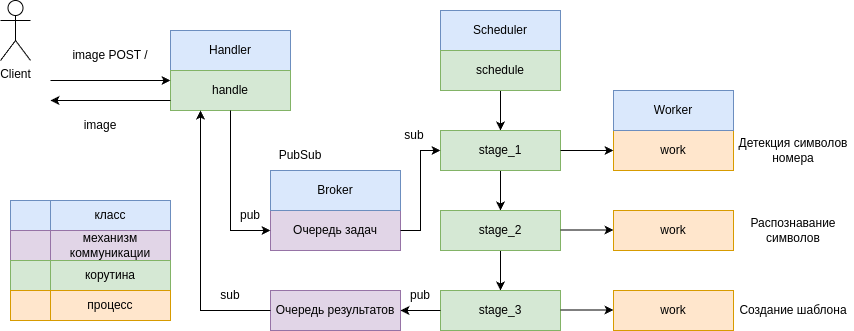

The diagram above was exported from draw.io. Its source (the exported page's mxGraphModel, read from the mxfile embedded in the PNG):
<mxGraphModel dx="1127" dy="1013" grid="1" gridSize="10" guides="1" tooltips="1" connect="1" arrows="1" fold="1" page="1" pageScale="1" pageWidth="827" pageHeight="1169" math="0" shadow="0">
  <root>
    <mxCell id="WIyWlLk6GJQsqaUBKTNV-0" />
    <mxCell id="WIyWlLk6GJQsqaUBKTNV-1" parent="WIyWlLk6GJQsqaUBKTNV-0" />
    <mxCell id="kn7FEWuAAPVAVBP4rEsJ-0" value="Handler" style="rounded=0;whiteSpace=wrap;html=1;fillColor=#dae8fc;strokeColor=#6c8ebf;" parent="WIyWlLk6GJQsqaUBKTNV-1" vertex="1">
      <mxGeometry x="170" y="70" width="120" height="40" as="geometry" />
    </mxCell>
    <mxCell id="kn7FEWuAAPVAVBP4rEsJ-1" value="Scheduler" style="rounded=0;whiteSpace=wrap;html=1;fillColor=#dae8fc;strokeColor=#6c8ebf;" parent="WIyWlLk6GJQsqaUBKTNV-1" vertex="1">
      <mxGeometry x="440" y="50" width="120" height="40" as="geometry" />
    </mxCell>
    <mxCell id="kn7FEWuAAPVAVBP4rEsJ-2" value="handle" style="rounded=0;whiteSpace=wrap;html=1;fillColor=#d5e8d4;strokeColor=#82b366;" parent="WIyWlLk6GJQsqaUBKTNV-1" vertex="1">
      <mxGeometry x="170" y="110" width="120" height="40" as="geometry" />
    </mxCell>
    <mxCell id="kn7FEWuAAPVAVBP4rEsJ-53" value="" style="edgeStyle=orthogonalEdgeStyle;rounded=0;orthogonalLoop=1;jettySize=auto;html=1;" parent="WIyWlLk6GJQsqaUBKTNV-1" source="kn7FEWuAAPVAVBP4rEsJ-3" target="kn7FEWuAAPVAVBP4rEsJ-51" edge="1">
      <mxGeometry relative="1" as="geometry" />
    </mxCell>
    <mxCell id="kn7FEWuAAPVAVBP4rEsJ-3" value="schedule" style="rounded=0;whiteSpace=wrap;html=1;fillColor=#d5e8d4;strokeColor=#82b366;" parent="WIyWlLk6GJQsqaUBKTNV-1" vertex="1">
      <mxGeometry x="440" y="90" width="120" height="40" as="geometry" />
    </mxCell>
    <mxCell id="kn7FEWuAAPVAVBP4rEsJ-4" value="work" style="rounded=0;whiteSpace=wrap;html=1;fillColor=#ffe6cc;strokeColor=#d79b00;" parent="WIyWlLk6GJQsqaUBKTNV-1" vertex="1">
      <mxGeometry x="613" y="170" width="120" height="40" as="geometry" />
    </mxCell>
    <mxCell id="kn7FEWuAAPVAVBP4rEsJ-5" value="Очередь задач" style="rounded=0;whiteSpace=wrap;html=1;fillColor=#e1d5e7;strokeColor=#9673a6;" parent="WIyWlLk6GJQsqaUBKTNV-1" vertex="1">
      <mxGeometry x="270" y="250" width="130" height="40" as="geometry" />
    </mxCell>
    <mxCell id="kn7FEWuAAPVAVBP4rEsJ-6" value="work" style="rounded=0;whiteSpace=wrap;html=1;fillColor=#ffe6cc;strokeColor=#d79b00;" parent="WIyWlLk6GJQsqaUBKTNV-1" vertex="1">
      <mxGeometry x="613" y="250" width="120" height="40" as="geometry" />
    </mxCell>
    <mxCell id="kn7FEWuAAPVAVBP4rEsJ-7" value="" style="text;html=1;align=center;verticalAlign=middle;whiteSpace=wrap;rounded=0;fillColor=#dae8fc;strokeColor=#6c8ebf;" parent="WIyWlLk6GJQsqaUBKTNV-1" vertex="1">
      <mxGeometry x="10" y="240" width="40" height="30" as="geometry" />
    </mxCell>
    <mxCell id="kn7FEWuAAPVAVBP4rEsJ-8" value="" style="text;html=1;align=center;verticalAlign=middle;whiteSpace=wrap;rounded=0;fillColor=#e1d5e7;strokeColor=#9673a6;" parent="WIyWlLk6GJQsqaUBKTNV-1" vertex="1">
      <mxGeometry x="10" y="270" width="40" height="30" as="geometry" />
    </mxCell>
    <mxCell id="kn7FEWuAAPVAVBP4rEsJ-9" value="" style="text;html=1;align=center;verticalAlign=middle;whiteSpace=wrap;rounded=0;fillColor=#d5e8d4;strokeColor=#82b366;" parent="WIyWlLk6GJQsqaUBKTNV-1" vertex="1">
      <mxGeometry x="10" y="300" width="40" height="30" as="geometry" />
    </mxCell>
    <mxCell id="kn7FEWuAAPVAVBP4rEsJ-11" value="класс" style="text;html=1;align=center;verticalAlign=middle;whiteSpace=wrap;rounded=0;fillColor=#dae8fc;strokeColor=#6c8ebf;" parent="WIyWlLk6GJQsqaUBKTNV-1" vertex="1">
      <mxGeometry x="50" y="240" width="120" height="30" as="geometry" />
    </mxCell>
    <mxCell id="kn7FEWuAAPVAVBP4rEsJ-12" value="механизм коммуникации" style="text;html=1;align=center;verticalAlign=middle;whiteSpace=wrap;rounded=0;fillColor=#e1d5e7;strokeColor=#9673a6;" parent="WIyWlLk6GJQsqaUBKTNV-1" vertex="1">
      <mxGeometry x="50" y="270" width="120" height="30" as="geometry" />
    </mxCell>
    <mxCell id="kn7FEWuAAPVAVBP4rEsJ-13" value="корутина" style="text;html=1;align=center;verticalAlign=middle;whiteSpace=wrap;rounded=0;fillColor=#d5e8d4;strokeColor=#82b366;" parent="WIyWlLk6GJQsqaUBKTNV-1" vertex="1">
      <mxGeometry x="50" y="300" width="120" height="30" as="geometry" />
    </mxCell>
    <mxCell id="kn7FEWuAAPVAVBP4rEsJ-14" value="" style="text;html=1;align=center;verticalAlign=middle;whiteSpace=wrap;rounded=0;fillColor=#ffe6cc;strokeColor=#d79b00;" parent="WIyWlLk6GJQsqaUBKTNV-1" vertex="1">
      <mxGeometry x="10" y="330" width="40" height="30" as="geometry" />
    </mxCell>
    <mxCell id="kn7FEWuAAPVAVBP4rEsJ-15" value="процесс" style="text;html=1;align=center;verticalAlign=middle;whiteSpace=wrap;rounded=0;fillColor=#ffe6cc;strokeColor=#d79b00;" parent="WIyWlLk6GJQsqaUBKTNV-1" vertex="1">
      <mxGeometry x="50" y="330" width="120" height="30" as="geometry" />
    </mxCell>
    <mxCell id="kn7FEWuAAPVAVBP4rEsJ-17" value="Client" style="shape=umlActor;verticalLabelPosition=bottom;verticalAlign=top;html=1;outlineConnect=0;" parent="WIyWlLk6GJQsqaUBKTNV-1" vertex="1">
      <mxGeometry y="40" width="30" height="60" as="geometry" />
    </mxCell>
    <mxCell id="kn7FEWuAAPVAVBP4rEsJ-18" value="" style="endArrow=classic;html=1;rounded=0;entryX=0;entryY=0.25;entryDx=0;entryDy=0;" parent="WIyWlLk6GJQsqaUBKTNV-1" target="kn7FEWuAAPVAVBP4rEsJ-2" edge="1">
      <mxGeometry width="50" height="50" relative="1" as="geometry">
        <mxPoint x="50" y="120" as="sourcePoint" />
        <mxPoint x="120" y="110" as="targetPoint" />
      </mxGeometry>
    </mxCell>
    <mxCell id="kn7FEWuAAPVAVBP4rEsJ-19" value="image POST /" style="text;html=1;align=center;verticalAlign=middle;whiteSpace=wrap;rounded=0;" parent="WIyWlLk6GJQsqaUBKTNV-1" vertex="1">
      <mxGeometry x="65" y="80" width="90" height="30" as="geometry" />
    </mxCell>
    <mxCell id="kn7FEWuAAPVAVBP4rEsJ-21" value="" style="endArrow=classic;html=1;rounded=0;exitX=0;exitY=0.75;exitDx=0;exitDy=0;" parent="WIyWlLk6GJQsqaUBKTNV-1" source="kn7FEWuAAPVAVBP4rEsJ-2" edge="1">
      <mxGeometry width="50" height="50" relative="1" as="geometry">
        <mxPoint x="60" y="230" as="sourcePoint" />
        <mxPoint x="50" y="140" as="targetPoint" />
      </mxGeometry>
    </mxCell>
    <mxCell id="kn7FEWuAAPVAVBP4rEsJ-29" value="Очередь результатов" style="rounded=0;whiteSpace=wrap;html=1;fillColor=#e1d5e7;strokeColor=#9673a6;" parent="WIyWlLk6GJQsqaUBKTNV-1" vertex="1">
      <mxGeometry x="270" y="330" width="130" height="40" as="geometry" />
    </mxCell>
    <mxCell id="kn7FEWuAAPVAVBP4rEsJ-41" value="image" style="text;html=1;align=center;verticalAlign=middle;whiteSpace=wrap;rounded=0;" parent="WIyWlLk6GJQsqaUBKTNV-1" vertex="1">
      <mxGeometry x="70" y="150" width="60" height="30" as="geometry" />
    </mxCell>
    <mxCell id="kn7FEWuAAPVAVBP4rEsJ-43" value="Worker" style="rounded=0;whiteSpace=wrap;html=1;fillColor=#dae8fc;strokeColor=#6c8ebf;" parent="WIyWlLk6GJQsqaUBKTNV-1" vertex="1">
      <mxGeometry x="613" y="130" width="120" height="40" as="geometry" />
    </mxCell>
    <mxCell id="kn7FEWuAAPVAVBP4rEsJ-45" value="work" style="rounded=0;whiteSpace=wrap;html=1;fillColor=#ffe6cc;strokeColor=#d79b00;" parent="WIyWlLk6GJQsqaUBKTNV-1" vertex="1">
      <mxGeometry x="613" y="330" width="120" height="40" as="geometry" />
    </mxCell>
    <mxCell id="kn7FEWuAAPVAVBP4rEsJ-47" value="Broker" style="rounded=0;whiteSpace=wrap;html=1;fillColor=#dae8fc;strokeColor=#6c8ebf;" parent="WIyWlLk6GJQsqaUBKTNV-1" vertex="1">
      <mxGeometry x="270" y="210" width="130" height="40" as="geometry" />
    </mxCell>
    <mxCell id="kn7FEWuAAPVAVBP4rEsJ-50" value="PubSub" style="text;html=1;align=center;verticalAlign=middle;whiteSpace=wrap;rounded=0;" parent="WIyWlLk6GJQsqaUBKTNV-1" vertex="1">
      <mxGeometry x="270" y="180" width="60" height="30" as="geometry" />
    </mxCell>
    <mxCell id="kn7FEWuAAPVAVBP4rEsJ-54" value="" style="edgeStyle=orthogonalEdgeStyle;rounded=0;orthogonalLoop=1;jettySize=auto;html=1;" parent="WIyWlLk6GJQsqaUBKTNV-1" source="kn7FEWuAAPVAVBP4rEsJ-51" target="kn7FEWuAAPVAVBP4rEsJ-52" edge="1">
      <mxGeometry relative="1" as="geometry" />
    </mxCell>
    <mxCell id="kn7FEWuAAPVAVBP4rEsJ-51" value="stage_1" style="rounded=0;whiteSpace=wrap;html=1;fillColor=#d5e8d4;strokeColor=#82b366;" parent="WIyWlLk6GJQsqaUBKTNV-1" vertex="1">
      <mxGeometry x="440" y="170" width="120" height="40" as="geometry" />
    </mxCell>
    <mxCell id="kn7FEWuAAPVAVBP4rEsJ-56" value="" style="edgeStyle=orthogonalEdgeStyle;rounded=0;orthogonalLoop=1;jettySize=auto;html=1;" parent="WIyWlLk6GJQsqaUBKTNV-1" source="kn7FEWuAAPVAVBP4rEsJ-52" target="kn7FEWuAAPVAVBP4rEsJ-55" edge="1">
      <mxGeometry relative="1" as="geometry" />
    </mxCell>
    <mxCell id="kn7FEWuAAPVAVBP4rEsJ-52" value="stage_2" style="rounded=0;whiteSpace=wrap;html=1;fillColor=#d5e8d4;strokeColor=#82b366;" parent="WIyWlLk6GJQsqaUBKTNV-1" vertex="1">
      <mxGeometry x="440" y="250" width="120" height="40" as="geometry" />
    </mxCell>
    <mxCell id="kn7FEWuAAPVAVBP4rEsJ-55" value="stage_3" style="rounded=0;whiteSpace=wrap;html=1;fillColor=#d5e8d4;strokeColor=#82b366;" parent="WIyWlLk6GJQsqaUBKTNV-1" vertex="1">
      <mxGeometry x="440" y="330" width="120" height="40" as="geometry" />
    </mxCell>
    <mxCell id="kn7FEWuAAPVAVBP4rEsJ-63" value="" style="endArrow=classic;html=1;rounded=0;entryX=0;entryY=0.5;entryDx=0;entryDy=0;exitX=1;exitY=0.5;exitDx=0;exitDy=0;" parent="WIyWlLk6GJQsqaUBKTNV-1" source="kn7FEWuAAPVAVBP4rEsJ-51" target="kn7FEWuAAPVAVBP4rEsJ-4" edge="1">
      <mxGeometry width="50" height="50" relative="1" as="geometry">
        <mxPoint x="523" y="250" as="sourcePoint" />
        <mxPoint x="573" y="200" as="targetPoint" />
      </mxGeometry>
    </mxCell>
    <mxCell id="kn7FEWuAAPVAVBP4rEsJ-64" value="" style="endArrow=classic;html=1;rounded=0;entryX=0;entryY=0.5;entryDx=0;entryDy=0;exitX=1;exitY=0.5;exitDx=0;exitDy=0;" parent="WIyWlLk6GJQsqaUBKTNV-1" edge="1">
      <mxGeometry width="50" height="50" relative="1" as="geometry">
        <mxPoint x="560" y="269.5" as="sourcePoint" />
        <mxPoint x="613" y="269.5" as="targetPoint" />
      </mxGeometry>
    </mxCell>
    <mxCell id="kn7FEWuAAPVAVBP4rEsJ-65" value="" style="endArrow=classic;html=1;rounded=0;entryX=0;entryY=0.5;entryDx=0;entryDy=0;exitX=1;exitY=0.5;exitDx=0;exitDy=0;" parent="WIyWlLk6GJQsqaUBKTNV-1" edge="1">
      <mxGeometry width="50" height="50" relative="1" as="geometry">
        <mxPoint x="560" y="349.5" as="sourcePoint" />
        <mxPoint x="613" y="349.5" as="targetPoint" />
      </mxGeometry>
    </mxCell>
    <mxCell id="kn7FEWuAAPVAVBP4rEsJ-68" value="Создание шаблона" style="text;html=1;align=center;verticalAlign=middle;whiteSpace=wrap;rounded=0;" parent="WIyWlLk6GJQsqaUBKTNV-1" vertex="1">
      <mxGeometry x="738" y="330" width="110" height="40" as="geometry" />
    </mxCell>
    <mxCell id="kn7FEWuAAPVAVBP4rEsJ-69" value="Распознавание символов" style="text;html=1;align=center;verticalAlign=middle;whiteSpace=wrap;rounded=0;" parent="WIyWlLk6GJQsqaUBKTNV-1" vertex="1">
      <mxGeometry x="733" y="250" width="120" height="40" as="geometry" />
    </mxCell>
    <mxCell id="kn7FEWuAAPVAVBP4rEsJ-70" value="Детекция символов номера" style="text;html=1;align=center;verticalAlign=middle;whiteSpace=wrap;rounded=0;" parent="WIyWlLk6GJQsqaUBKTNV-1" vertex="1">
      <mxGeometry x="733" y="170" width="120" height="40" as="geometry" />
    </mxCell>
    <mxCell id="3ZErEY-ernzA6MYogY4N-0" value="" style="endArrow=classic;html=1;rounded=0;entryX=0;entryY=0.5;entryDx=0;entryDy=0;exitX=0.5;exitY=1;exitDx=0;exitDy=0;" edge="1" parent="WIyWlLk6GJQsqaUBKTNV-1" source="kn7FEWuAAPVAVBP4rEsJ-2" target="kn7FEWuAAPVAVBP4rEsJ-5">
      <mxGeometry width="50" height="50" relative="1" as="geometry">
        <mxPoint x="180" y="315" as="sourcePoint" />
        <mxPoint x="230" y="265" as="targetPoint" />
        <Array as="points">
          <mxPoint x="230" y="270" />
        </Array>
      </mxGeometry>
    </mxCell>
    <mxCell id="3ZErEY-ernzA6MYogY4N-1" value="" style="endArrow=classic;html=1;rounded=0;entryX=0.25;entryY=1;entryDx=0;entryDy=0;exitX=0;exitY=0.5;exitDx=0;exitDy=0;" edge="1" parent="WIyWlLk6GJQsqaUBKTNV-1" source="kn7FEWuAAPVAVBP4rEsJ-29" target="kn7FEWuAAPVAVBP4rEsJ-2">
      <mxGeometry width="50" height="50" relative="1" as="geometry">
        <mxPoint x="190" y="360" as="sourcePoint" />
        <mxPoint x="240" y="310" as="targetPoint" />
        <Array as="points">
          <mxPoint x="200" y="350" />
        </Array>
      </mxGeometry>
    </mxCell>
    <mxCell id="3ZErEY-ernzA6MYogY4N-3" value="pub" style="text;html=1;align=center;verticalAlign=middle;whiteSpace=wrap;rounded=0;" vertex="1" parent="WIyWlLk6GJQsqaUBKTNV-1">
      <mxGeometry x="390" y="320" width="60" height="30" as="geometry" />
    </mxCell>
    <mxCell id="3ZErEY-ernzA6MYogY4N-4" value="pub" style="text;html=1;align=center;verticalAlign=middle;whiteSpace=wrap;rounded=0;" vertex="1" parent="WIyWlLk6GJQsqaUBKTNV-1">
      <mxGeometry x="220" y="240" width="60" height="30" as="geometry" />
    </mxCell>
    <mxCell id="3ZErEY-ernzA6MYogY4N-5" value="" style="endArrow=classic;html=1;rounded=0;exitX=0;exitY=0.5;exitDx=0;exitDy=0;entryX=1;entryY=0.5;entryDx=0;entryDy=0;" edge="1" parent="WIyWlLk6GJQsqaUBKTNV-1" source="kn7FEWuAAPVAVBP4rEsJ-55" target="kn7FEWuAAPVAVBP4rEsJ-29">
      <mxGeometry width="50" height="50" relative="1" as="geometry">
        <mxPoint x="380" y="460" as="sourcePoint" />
        <mxPoint x="430" y="410" as="targetPoint" />
      </mxGeometry>
    </mxCell>
    <mxCell id="3ZErEY-ernzA6MYogY4N-6" value="sub" style="text;html=1;align=center;verticalAlign=middle;whiteSpace=wrap;rounded=0;" vertex="1" parent="WIyWlLk6GJQsqaUBKTNV-1">
      <mxGeometry x="200" y="320" width="60" height="30" as="geometry" />
    </mxCell>
    <mxCell id="3ZErEY-ernzA6MYogY4N-7" value="" style="endArrow=classic;html=1;rounded=0;entryX=0;entryY=0.5;entryDx=0;entryDy=0;exitX=1;exitY=0.5;exitDx=0;exitDy=0;" edge="1" parent="WIyWlLk6GJQsqaUBKTNV-1" source="kn7FEWuAAPVAVBP4rEsJ-5" target="kn7FEWuAAPVAVBP4rEsJ-51">
      <mxGeometry width="50" height="50" relative="1" as="geometry">
        <mxPoint x="364" y="280" as="sourcePoint" />
        <mxPoint x="414" y="230" as="targetPoint" />
        <Array as="points">
          <mxPoint x="420" y="270" />
          <mxPoint x="420" y="190" />
        </Array>
      </mxGeometry>
    </mxCell>
    <mxCell id="3ZErEY-ernzA6MYogY4N-8" value="sub" style="text;html=1;align=center;verticalAlign=middle;whiteSpace=wrap;rounded=0;" vertex="1" parent="WIyWlLk6GJQsqaUBKTNV-1">
      <mxGeometry x="384" y="160" width="60" height="30" as="geometry" />
    </mxCell>
  </root>
</mxGraphModel>